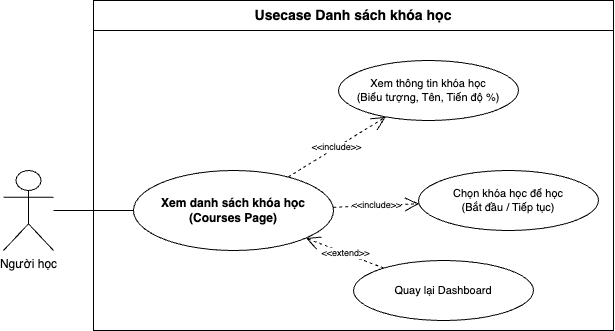

The diagram above was exported from draw.io. Its source (the exported page's mxGraphModel, read from the mxfile embedded in the PNG):
<mxGraphModel dx="1086" dy="994" grid="1" gridSize="10" guides="1" tooltips="1" connect="1" arrows="1" fold="1" page="1" pageScale="1" pageWidth="1000" pageHeight="600" math="0" shadow="0">
  <root>
    <mxCell id="0" />
    <mxCell id="1" parent="0" />
    <mxCell id="System" value="Usecase Danh sách khóa học" style="swimlane;whiteSpace=wrap;html=1;startSize=30;fillColor=none;strokeColor=#000000;fontSize=14;fontStyle=1;" parent="1" vertex="1">
      <mxGeometry x="270" y="30" width="520" height="330" as="geometry" />
    </mxCell>
    <mxCell id="UC_XemDSKH" value="Xem danh sách khóa học&lt;br&gt;(Courses Page)" style="ellipse;whiteSpace=wrap;html=1;fontStyle=1;fontSize=12;" parent="System" vertex="1">
      <mxGeometry x="40" y="170" width="200" height="80" as="geometry" />
    </mxCell>
    <mxCell id="UC_XemInfo" value="Xem thông tin khóa học&lt;br&gt;(Biểu tượng, Tên, Tiến độ %)" style="ellipse;whiteSpace=wrap;html=1;fontSize=11;" parent="System" vertex="1">
      <mxGeometry x="245" y="60" width="180" height="60" as="geometry" />
    </mxCell>
    <mxCell id="UC_ChonKH" value="Chọn khóa học để học&lt;br&gt;(Bắt đầu / Tiếp tục)" style="ellipse;whiteSpace=wrap;html=1;fontSize=11;" parent="System" vertex="1">
      <mxGeometry x="325" y="170" width="180" height="60" as="geometry" />
    </mxCell>
    <mxCell id="UC_QuayLai" value="Quay lại Dashboard" style="ellipse;whiteSpace=wrap;html=1;fontSize=11;" parent="System" vertex="1">
      <mxGeometry x="260" y="260" width="180" height="60" as="geometry" />
    </mxCell>
    <mxCell id="Rel_Inc_Info" value="&amp;lt;&amp;lt;include&amp;gt;&amp;gt;" style="dashed=1;html=1;endArrow=open;endSize=12;endFill=0;labelBackgroundColor=#ffffff;fontSize=9;" parent="System" source="UC_XemDSKH" target="UC_XemInfo" edge="1">
      <mxGeometry relative="1" as="geometry" />
    </mxCell>
    <mxCell id="Rel_Inc_Chon" value="&amp;lt;&amp;lt;include&amp;gt;&amp;gt;" style="dashed=1;html=1;endArrow=open;endSize=12;endFill=0;labelBackgroundColor=#ffffff;fontSize=9;" parent="System" source="UC_XemDSKH" target="UC_ChonKH" edge="1">
      <mxGeometry relative="1" as="geometry" />
    </mxCell>
    <mxCell id="Rel_Ext_QuayLai" value="&amp;lt;&amp;lt;extend&amp;gt;&amp;gt;" style="dashed=1;html=1;endArrow=open;endSize=12;endFill=0;labelBackgroundColor=#ffffff;fontSize=9;" parent="System" source="UC_QuayLai" target="UC_XemDSKH" edge="1">
      <mxGeometry relative="1" as="geometry" />
    </mxCell>
    <mxCell id="Actor_Learner" value="Người học" style="shape=umlActor;verticalLabelPosition=bottom;verticalAlign=top;html=1;outlineConnect=0;fontSize=12;" parent="1" vertex="1">
      <mxGeometry x="180" y="200" width="50" height="80" as="geometry" />
    </mxCell>
    <mxCell id="Rel_Actor_Xem" style="endArrow=none;html=1;fontSize=12;" parent="1" source="Actor_Learner" target="UC_XemDSKH" edge="1">
      <mxGeometry relative="1" as="geometry" />
    </mxCell>
  </root>
</mxGraphModel>